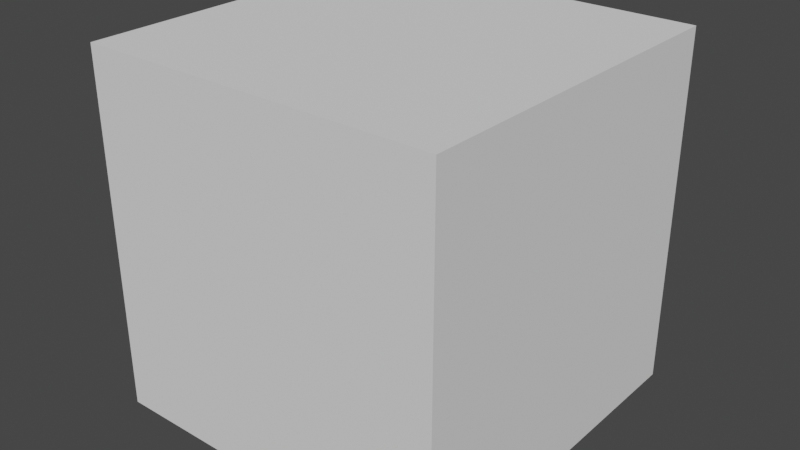 # Source: sword1.blend  (saved by Blender 2.80.75; exported with 4.5.12 LTS)
import bpy
from mathutils import Matrix  # noqa: F401  (used for matrix-valued properties, if any)

bpy.ops.wm.read_factory_settings(use_empty=True)
scene = bpy.context.scene
scene.name = 'Scene'

# ---- collections
col_collection = bpy.data.collections.new('Collection'); scene.collection.children.link(col_collection)

# ---- world
world_world = bpy.data.worlds.new('World'); scene.world = world_world
world_world.use_nodes = True; world_world.node_tree.nodes.clear()
_N = world_world.node_tree.nodes; _L = world_world.node_tree.links
n0 = _N.new('ShaderNodeOutputWorld'); n0.name = 'World Output'; n0.location = (300, 300)
n1 = _N.new('ShaderNodeBackground'); n1.name = 'Background'; n1.location = (10, 300)
n1.inputs[0].default_value = (0.05088, 0.05088, 0.05088, 1.0)
_L.new(n1.outputs[0], n0.inputs[0])
n0.is_active_output = True
world_world.color = (0.05088, 0.05088, 0.05088)
world_world.use_sun_shadow = False
world_world.sun_shadow_jitter_overblur = 0.0

# ---- meshes
me_cube_000 = bpy.data.meshes.new('Cube.000')
me_cube_000.from_pydata([(0.03134, -0.4164, -4.065e-05), (0.04355, 0.402, 0.0002867), (0.03534, 0.4174, -0.01202), (0.02039, -0.4041, -0.008417), (0.03534, 0.4178, 0.01185), (0.02084, -0.4035, 0.008612), (0.1378, 0.4626, -0.0006001), (0.02773, 0.4549, -0.01245), (0.02773, 0.4549, 0.01191), (0.03496, 0.6755, -0.01369), (0.03496, 0.6753, 0.01348), (0.02232, 0.6449, 0.0107), (0.02232, 0.6451, -0.01052), (0.122, 0.4563, 0.0004395), (0.1146, 0.4722, 0.006631), (0.114, 0.4721, -0.006174), (0.0, -0.4896, -2.615e-05), (-0.03134, -0.4164, -4.065e-05), (-0.04355, 0.402, 0.0002867), (-0.03534, 0.4174, -0.01202), (-0.02039, -0.4041, -0.008417), (-0.03534, 0.4178, 0.01185), (-0.02084, -0.4035, 0.008612), (0.0, 0.41, 0.02143), (0.0, -0.4259, 0.01626), (0.0, 0.4096, -0.02123), (0.0, -0.4253, -0.01582), (-0.1378, 0.4626, -0.0006001), (-0.02773, 0.4549, -0.01245), (-0.02773, 0.4549, 0.01191), (0.0, 0.4694, 0.01504), (0.0, 0.4694, -0.01511), (-0.03496, 0.6755, -0.01369), (-0.03496, 0.6753, 0.01348), (0.0, 0.708, 0.0187), (0.0, 0.7075, -0.01901), (-0.02232, 0.6449, 0.0107), (0.0, 0.6604, 0.008759), (0.0, 0.66, -0.009199), (-0.02232, 0.6451, -0.01052), (-0.122, 0.4563, 0.0004395), (-0.1146, 0.4722, 0.006631), (-0.114, 0.4721, -0.006174), (0.0, -0.4896, -2.615e-05), (0.0, -0.4896, -2.615e-05), (0.0, -0.4896, -2.615e-05), (0.0, -0.4896, -2.615e-05), (0.0, -0.4896, -2.615e-05), (0.0, -0.4896, -2.615e-05), (0.0, -0.4896, -2.615e-05), (0.03134, -0.4164, -4.065e-05), (0.03134, -0.4164, -4.065e-05), (0.03134, -0.4164, -4.065e-05), (0.0, -0.4259, 0.01626), (0.0, -0.4259, 0.01626), (0.0, -0.4259, 0.01626), (0.0, -0.4259, 0.01626), (0.0, -0.4259, 0.01626), (0.02084, -0.4035, 0.008612), (0.02084, -0.4035, 0.008612), (0.02084, -0.4035, 0.008612), (0.02084, -0.4035, 0.008612), (0.04355, 0.402, 0.0002867), (0.04355, 0.402, 0.0002867), (0.04355, 0.402, 0.0002867), (0.04355, 0.402, 0.0002867), (0.04355, 0.402, 0.0002867), (0.04355, 0.402, 0.0002867), (0.03534, 0.4178, 0.01185), (0.03534, 0.4178, 0.01185), (0.03534, 0.4178, 0.01185), (0.03534, 0.4178, 0.01185), (0.03534, 0.4178, 0.01185), (0.02039, -0.4041, -0.008417), (0.02039, -0.4041, -0.008417), (0.02039, -0.4041, -0.008417), (0.02039, -0.4041, -0.008417), (0.0, 0.4096, -0.02123), (0.0, 0.4096, -0.02123), (0.0, 0.4096, -0.02123), (0.0, 0.4096, -0.02123), (0.0, 0.4096, -0.02123), (0.03534, 0.4174, -0.01202), (0.03534, 0.4174, -0.01202), (0.03534, 0.4174, -0.01202), (0.03534, 0.4174, -0.01202), (0.03534, 0.4174, -0.01202), (0.0, 0.41, 0.02143), (0.0, 0.41, 0.02143), (0.0, 0.41, 0.02143), (0.0, 0.41, 0.02143), (0.0, 0.41, 0.02143), (0.0, -0.4253, -0.01582), (0.0, -0.4253, -0.01582), (0.0, -0.4253, -0.01582), (0.0, -0.4253, -0.01582), (0.0, -0.4253, -0.01582), (0.1146, 0.4722, 0.006631), (0.1146, 0.4722, 0.006631), (0.1146, 0.4722, 0.006631), (0.02773, 0.4549, 0.01191), (0.02773, 0.4549, 0.01191), (0.02773, 0.4549, 0.01191), (0.02773, 0.4549, 0.01191), (0.02773, 0.4549, 0.01191), (0.02773, 0.4549, 0.01191), (0.02773, 0.4549, 0.01191), (0.02773, 0.4549, 0.01191), (0.0, 0.4694, -0.01511), (0.0, 0.4694, -0.01511), (0.0, 0.4694, -0.01511), (0.0, 0.4694, -0.01511), (0.0, 0.4694, -0.01511), (0.02773, 0.4549, -0.01245), (0.02773, 0.4549, -0.01245), (0.02773, 0.4549, -0.01245), (0.02773, 0.4549, -0.01245), (0.02773, 0.4549, -0.01245), (0.0, 0.4694, 0.01504), (0.0, 0.4694, 0.01504), (0.0, 0.4694, 0.01504), (0.0, 0.4694, 0.01504), (0.0, 0.4694, 0.01504), (0.114, 0.4721, -0.006174), (0.114, 0.4721, -0.006174), (0.114, 0.4721, -0.006174), (0.114, 0.4721, -0.006174), (0.114, 0.4721, -0.006174), (0.114, 0.4721, -0.006174), (0.1378, 0.4626, -0.0006001), (0.1378, 0.4626, -0.0006001), (0.122, 0.4563, 0.0004395), (0.122, 0.4563, 0.0004395), (0.122, 0.4563, 0.0004395), (0.122, 0.4563, 0.0004395), (0.122, 0.4563, 0.0004395), (0.0, 0.7075, -0.01901), (0.0, 0.7075, -0.01901), (0.0, 0.7075, -0.01901), (0.0, 0.7075, -0.01901), (0.0, 0.7075, -0.01901), (0.03496, 0.6755, -0.01369), (0.03496, 0.6755, -0.01369), (0.03496, 0.6755, -0.01369), (0.03496, 0.6753, 0.01348), (0.03496, 0.6753, 0.01348), (0.03496, 0.6753, 0.01348), (0.0, 0.708, 0.0187), (0.0, 0.708, 0.0187), (0.0, 0.708, 0.0187), (0.0, 0.708, 0.0187), (0.0, 0.708, 0.0187), (0.0, 0.708, 0.0187), (0.0, 0.708, 0.0187), (0.02232, 0.6449, 0.0107), (0.02232, 0.6449, 0.0107), (0.02232, 0.6449, 0.0107), (0.02232, 0.6449, 0.0107), (0.02232, 0.6449, 0.0107), (0.0, 0.6604, 0.008759), (0.0, 0.6604, 0.008759), (0.0, 0.6604, 0.008759), (0.0, 0.66, -0.009199), (0.0, 0.66, -0.009199), (0.0, 0.66, -0.009199), (0.02232, 0.6451, -0.01052), (0.02232, 0.6451, -0.01052), (0.02232, 0.6451, -0.01052), (0.02232, 0.6451, -0.01052), (0.02232, 0.6451, -0.01052), (0.02232, 0.6451, -0.01052), (0.02232, 0.6451, -0.01052), (-0.03134, -0.4164, -4.065e-05), (-0.03134, -0.4164, -4.065e-05), (-0.03134, -0.4164, -4.065e-05), (-0.02084, -0.4035, 0.008612), (-0.02084, -0.4035, 0.008612), (-0.02084, -0.4035, 0.008612), (-0.02084, -0.4035, 0.008612), (-0.04355, 0.402, 0.0002867), (-0.04355, 0.402, 0.0002867), (-0.04355, 0.402, 0.0002867), (-0.04355, 0.402, 0.0002867), (-0.04355, 0.402, 0.0002867), (-0.04355, 0.402, 0.0002867), (-0.03534, 0.4178, 0.01185), (-0.03534, 0.4178, 0.01185), (-0.03534, 0.4178, 0.01185), (-0.03534, 0.4178, 0.01185), (-0.03534, 0.4178, 0.01185), (-0.02039, -0.4041, -0.008417), (-0.02039, -0.4041, -0.008417), (-0.02039, -0.4041, -0.008417), (-0.02039, -0.4041, -0.008417), (-0.03534, 0.4174, -0.01202), (-0.03534, 0.4174, -0.01202), (-0.03534, 0.4174, -0.01202), (-0.03534, 0.4174, -0.01202), (-0.03534, 0.4174, -0.01202), (-0.1146, 0.4722, 0.006631), (-0.1146, 0.4722, 0.006631), (-0.1146, 0.4722, 0.006631), (-0.02773, 0.4549, 0.01191), (-0.02773, 0.4549, 0.01191), (-0.02773, 0.4549, 0.01191), (-0.02773, 0.4549, 0.01191), (-0.02773, 0.4549, 0.01191), (-0.02773, 0.4549, 0.01191), (-0.02773, 0.4549, 0.01191), (-0.02773, 0.4549, 0.01191), (-0.02773, 0.4549, -0.01245), (-0.02773, 0.4549, -0.01245), (-0.02773, 0.4549, -0.01245), (-0.02773, 0.4549, -0.01245), (-0.02773, 0.4549, -0.01245), (-0.114, 0.4721, -0.006174), (-0.114, 0.4721, -0.006174), (-0.114, 0.4721, -0.006174), (-0.114, 0.4721, -0.006174), (-0.114, 0.4721, -0.006174), (-0.114, 0.4721, -0.006174), (-0.1378, 0.4626, -0.0006001), (-0.1378, 0.4626, -0.0006001), (-0.122, 0.4563, 0.0004395), (-0.122, 0.4563, 0.0004395), (-0.122, 0.4563, 0.0004395), (-0.122, 0.4563, 0.0004395), (-0.122, 0.4563, 0.0004395), (-0.03496, 0.6755, -0.01369), (-0.03496, 0.6755, -0.01369), (-0.03496, 0.6755, -0.01369), (-0.03496, 0.6753, 0.01348), (-0.03496, 0.6753, 0.01348), (-0.03496, 0.6753, 0.01348), (-0.02232, 0.6449, 0.0107), (-0.02232, 0.6449, 0.0107), (-0.02232, 0.6449, 0.0107), (-0.02232, 0.6449, 0.0107), (-0.02232, 0.6449, 0.0107), (-0.02232, 0.6451, -0.01052), (-0.02232, 0.6451, -0.01052), (-0.02232, 0.6451, -0.01052), (-0.02232, 0.6451, -0.01052), (-0.02232, 0.6451, -0.01052), (-0.02232, 0.6451, -0.01052), (-0.02232, 0.6451, -0.01052)], [], [(55, 69, 87), (63, 75, 83), (43, 73, 50), (60, 62, 68), (59, 47, 51), (70, 134, 102), (84, 114, 124), (88, 101, 118), (77, 116, 82), (156, 149, 160), (166, 136, 141), (129, 123, 98), (167, 145, 154), (148, 143, 138), (85, 93, 79), (104, 169, 155), (108, 165, 113), (119, 157, 159), (131, 125, 130), (99, 133, 6), (127, 100, 97), (186, 56, 89), (181, 190, 173), (192, 46, 172), (179, 177, 185), (175, 44, 54), (187, 204, 226), (216, 211, 196), (90, 206, 189), (213, 80, 194), (151, 236, 161), (242, 137, 162), (221, 200, 215), (232, 241, 234), (228, 152, 139), (197, 94, 191), (205, 239, 212), (243, 111, 210), (120, 235, 203), (223, 222, 217), (201, 27, 225), (202, 219, 199), (53, 58, 71), (64, 52, 76), (45, 92, 74), (5, 0, 67), (61, 57, 48), (72, 65, 132), (13, 14, 106), (135, 66, 126), (1, 86, 128), (91, 4, 105), (78, 109, 117), (11, 144, 147), (168, 164, 140), (12, 142, 146), (153, 10, 9), (2, 3, 96), (103, 115, 170), (110, 163, 171), (122, 107, 158), (15, 7, 8), (188, 22, 24), (180, 195, 20), (193, 95, 49), (184, 174, 176), (178, 17, 16), (208, 41, 40), (224, 182, 21), (19, 183, 218), (18, 227, 220), (23, 121, 207), (214, 112, 81), (150, 231, 238), (240, 230, 35), (233, 229, 39), (32, 33, 34), (198, 25, 26), (29, 36, 245), (244, 38, 31), (30, 37, 237), (209, 28, 42)])
_uv = me_cube_000.uv_layers.new(name='UVMap')
_uv.uv.foreach_set('vector', [0.625, 0.375, 0.375, 0.5, 0.375, 0.375, 0.375, 0.625, 0.625, 0.75, 0.375, 0.75, 0.75, 0.625, 0.625, 0.75, 0.625, 0.625, 0.625, 0.5, 0.375, 0.625, 0.375, 0.5, 0.625, 0.5, 0.75, 0.625, 0.625, 0.625, 0.375, 0.5, 0.375, 0.625, 0.375, 0.5, 0.375, 0.75, 0.375, 0.75, 0.375, 0.6533, 0.375, 0.375, 0.375, 0.5, 0.375, 0.375, 0.375, 0.875, 0.375, 0.75, 0.375, 0.75, 0.375, 0.5, 0.375, 0.375, 0.375, 0.375, 0.375, 0.75, 0.375, 0.875, 0.375, 0.75, 0.375, 0.625, 0.375, 0.6533, 0.375, 0.5971, 0.375, 0.75, 0.375, 0.5, 0.375, 0.5, 0.375, 0.375, 0.375, 0.75, 0.375, 0.875, 0.375, 0.75, 0.625, 0.875, 0.375, 0.875, 0.375, 0.5, 0.375, 0.75, 0.375, 0.5, 0.375, 0.875, 0.375, 0.75, 0.375, 0.75, 0.375, 0.375, 0.375, 0.5, 0.375, 0.375, 0.375, 0.625, 0.375, 0.6533, 0.375, 0.625, 0.375, 0.5971, 0.375, 0.625, 0.375, 0.625, 0.375, 0.6533, 0.375, 0.5, 0.375, 0.5971, 0.375, 0.5, 0.625, 0.375, 0.375, 0.375, 0.375, 0.625, 0.625, 0.75, 0.625, 0.625, 0.625, 0.75, 0.75, 0.625, 0.625, 0.625, 0.375, 0.625, 0.625, 0.5, 0.375, 0.5, 0.625, 0.5, 0.75, 0.625, 0.75, 0.5, 0.375, 0.5, 0.375, 0.5, 0.375, 0.625, 0.375, 0.6533, 0.375, 0.75, 0.375, 0.75, 0.375, 0.375, 0.375, 0.5, 0.375, 0.5, 0.375, 0.75, 0.375, 0.875, 0.375, 0.75, 0.375, 0.375, 0.375, 0.5, 0.375, 0.375, 0.375, 0.75, 0.375, 0.875, 0.375, 0.875, 0.375, 0.625, 0.375, 0.5971, 0.375, 0.6533, 0.375, 0.5, 0.375, 0.75, 0.375, 0.5, 0.375, 0.75, 0.375, 0.375, 0.375, 0.875, 0.375, 0.75, 0.625, 0.875, 0.625, 0.75, 0.375, 0.5, 0.375, 0.75, 0.375, 0.75, 0.375, 0.75, 0.375, 0.875, 0.375, 0.75, 0.375, 0.375, 0.375, 0.5, 0.375, 0.5, 0.375, 0.625, 0.375, 0.625, 0.375, 0.6533, 0.375, 0.5971, 0.375, 0.625, 0.375, 0.625, 0.375, 0.5, 0.375, 0.6533, 0.375, 0.5971, 0.625, 0.375, 0.625, 0.5, 0.375, 0.5, 0.375, 0.625, 0.625, 0.625, 0.625, 0.75, 0.75, 0.625, 0.75, 0.75, 0.625, 0.75, 0.625, 0.5, 0.625, 0.625, 0.375, 0.625, 0.625, 0.5, 0.75, 0.5, 0.75, 0.625, 0.375, 0.5, 0.375, 0.625, 0.375, 0.625, 0.375, 0.625, 0.375, 0.5971, 0.375, 0.5, 0.375, 0.625, 0.375, 0.625, 0.375, 0.6533, 0.375, 0.625, 0.375, 0.75, 0.375, 0.6533, 0.375, 0.375, 0.375, 0.5, 0.375, 0.5, 0.375, 0.875, 0.375, 0.875, 0.375, 0.75, 0.375, 0.5, 0.375, 0.5, 0.375, 0.375, 0.375, 0.75, 0.375, 0.875, 0.375, 0.875, 0.375, 0.75, 0.375, 0.75, 0.375, 0.5, 0.375, 0.375, 0.375, 0.5, 0.375, 0.75, 0.375, 0.75, 0.625, 0.75, 0.625, 0.875, 0.375, 0.5, 0.375, 0.75, 0.375, 0.75, 0.375, 0.875, 0.375, 0.875, 0.375, 0.75, 0.375, 0.375, 0.375, 0.5, 0.375, 0.5, 0.375, 0.6533, 0.375, 0.75, 0.375, 0.5, 0.375, 0.5, 0.625, 0.5, 0.625, 0.375, 0.375, 0.625, 0.375, 0.75, 0.625, 0.75, 0.625, 0.75, 0.75, 0.75, 0.75, 0.625, 0.375, 0.625, 0.625, 0.625, 0.625, 0.5, 0.625, 0.5, 0.625, 0.625, 0.75, 0.625, 0.375, 0.5, 0.375, 0.5971, 0.375, 0.625, 0.375, 0.625, 0.375, 0.625, 0.375, 0.5, 0.375, 0.75, 0.375, 0.625, 0.375, 0.6533, 0.375, 0.625, 0.375, 0.625, 0.375, 0.6533, 0.375, 0.375, 0.375, 0.375, 0.375, 0.5, 0.375, 0.75, 0.375, 0.875, 0.375, 0.875, 0.375, 0.375, 0.375, 0.5, 0.375, 0.5, 0.375, 0.75, 0.375, 0.75, 0.375, 0.875, 0.375, 0.5, 0.375, 0.75, 0.375, 0.75, 0.375, 0.75, 0.375, 0.5, 0.375, 0.375, 0.375, 0.75, 0.375, 0.875, 0.625, 0.875, 0.375, 0.5, 0.375, 0.5, 0.375, 0.75, 0.375, 0.75, 0.375, 0.875, 0.375, 0.875, 0.375, 0.375, 0.375, 0.375, 0.375, 0.5, 0.375, 0.5, 0.375, 0.75, 0.375, 0.6533])
_ca = me_cube_000.color_attributes.new('Col', 'BYTE_COLOR', 'CORNER')
_ca.data.foreach_set('color', [1.0, 0.8228, 0.7835, 1.0, 0.7305, 0.5972, 0.5711, 1.0, 0.5089, 0.4179, 0.3968, 1.0, 0.7305, 0.5972, 0.5711, 1.0, 1.0, 0.8228, 0.7835, 1.0, 0.7305, 0.5972, 0.5711, 1.0, 1.0, 0.8228, 0.7835, 1.0, 1.0, 0.8228, 0.7835, 1.0, 1.0, 0.8228, 0.7835, 1.0, 1.0, 0.8228, 0.7835, 1.0, 0.7305, 0.5972, 0.5711, 1.0, 0.7305, 0.5972, 0.5711, 1.0, 1.0, 0.8228, 0.7835, 1.0, 1.0, 0.8228, 0.7835, 1.0, 1.0, 0.8228, 0.7835, 1.0, 0.3564, 0.2195, 0.1779, 1.0, 0.07421, 0.04519, 0.03434, 1.0, 0.3564, 0.2195, 0.1779, 1.0, 0.3564, 0.2195, 0.1779, 1.0, 0.3564, 0.2195, 0.1779, 1.0, 0.07421, 0.04519, 0.03434, 1.0, 0.3564, 0.2195, 0.1779, 1.0, 0.3564, 0.2195, 0.1779, 1.0, 0.3564, 0.2195, 0.1779, 1.0, 0.3564, 0.2195, 0.1779, 1.0, 0.3564, 0.2195, 0.1779, 1.0, 0.3564, 0.2195, 0.1779, 1.0, 0.7305, 0.5972, 0.5711, 1.0, 0.1878, 0.1559, 0.15, 1.0, 0.7305, 0.5972, 0.5711, 1.0, 0.7305, 0.5972, 0.5711, 1.0, 0.1878, 0.1559, 0.15, 1.0, 0.1878, 0.1559, 0.15, 1.0, 0.07421, 0.04519, 0.03434, 1.0, 0.07421, 0.04519, 0.03434, 1.0, 0.07421, 0.04519, 0.03434, 1.0, 0.7305, 0.5972, 0.5711, 1.0, 0.1878, 0.1559, 0.15, 1.0, 0.7305, 0.5972, 0.5711, 1.0, 0.1878, 0.1559, 0.15, 1.0, 0.1878, 0.1559, 0.15, 1.0, 0.1878, 0.1559, 0.15, 1.0, 0.7305, 0.5972, 0.5711, 1.0, 1.0, 0.8228, 0.7835, 1.0, 0.5089, 0.4179, 0.3968, 1.0, 0.1714, 0.07421, 0.05781, 1.0, 0.07421, 0.04519, 0.03434, 1.0, 0.07421, 0.04519, 0.03434, 1.0, 0.1714, 0.07421, 0.05781, 1.0, 0.07421, 0.04519, 0.03434, 1.0, 0.1714, 0.07421, 0.05781, 1.0, 0.1714, 0.07421, 0.05781, 1.0, 0.07421, 0.04519, 0.03434, 1.0, 0.1714, 0.07421, 0.05781, 1.0, 0.07421, 0.04519, 0.03434, 1.0, 0.07421, 0.04519, 0.03434, 1.0, 0.07421, 0.04519, 0.03434, 1.0, 0.07421, 0.04519, 0.03434, 1.0, 0.07421, 0.04519, 0.03434, 1.0, 0.07421, 0.04519, 0.03434, 1.0, 0.07421, 0.04519, 0.03434, 1.0, 0.3564, 0.2195, 0.1779, 1.0, 0.07421, 0.04519, 0.03434, 1.0, 0.7305, 0.5972, 0.5711, 1.0, 1.0, 0.8228, 0.7835, 1.0, 0.5089, 0.4179, 0.3968, 1.0, 0.7305, 0.5972, 0.5711, 1.0, 1.0, 0.8228, 0.7835, 1.0, 1.0, 0.8228, 0.7835, 1.0, 1.0, 0.8228, 0.7835, 1.0, 1.0, 0.8228, 0.7835, 1.0, 1.0, 0.8228, 0.7835, 1.0, 0.7305, 0.5972, 0.5711, 1.0, 1.0, 0.8228, 0.7835, 1.0, 0.7305, 0.5972, 0.5711, 1.0, 1.0, 0.8228, 0.7835, 1.0, 1.0, 0.8228, 0.7835, 1.0, 1.0, 0.8228, 0.7835, 1.0, 0.3564, 0.2195, 0.1779, 1.0, 0.3564, 0.2195, 0.1779, 1.0, 0.07421, 0.04519, 0.03434, 1.0, 0.07421, 0.04519, 0.03434, 1.0, 0.3564, 0.2195, 0.1779, 1.0, 0.3564, 0.2195, 0.1779, 1.0, 0.3564, 0.2195, 0.1779, 1.0, 0.3564, 0.2195, 0.1779, 1.0, 0.3564, 0.2195, 0.1779, 1.0, 0.3564, 0.2195, 0.1779, 1.0, 0.3564, 0.2195, 0.1779, 1.0, 0.3564, 0.2195, 0.1779, 1.0, 0.1878, 0.1559, 0.15, 1.0, 0.7305, 0.5972, 0.5711, 1.0, 0.7305, 0.5972, 0.5711, 1.0, 0.7305, 0.5972, 0.5711, 1.0, 0.1878, 0.1559, 0.15, 1.0, 0.7305, 0.5972, 0.5711, 1.0, 0.07421, 0.04519, 0.03434, 1.0, 0.07421, 0.04519, 0.03434, 1.0, 0.07421, 0.04519, 0.03434, 1.0, 0.1878, 0.1559, 0.15, 1.0, 0.7305, 0.5972, 0.5711, 1.0, 0.7305, 0.5972, 0.5711, 1.0, 0.1878, 0.1559, 0.15, 1.0, 0.1878, 0.1559, 0.15, 1.0, 0.1878, 0.1559, 0.15, 1.0, 0.7305, 0.5972, 0.5711, 1.0, 1.0, 0.8228, 0.7835, 1.0, 1.0, 0.8228, 0.7835, 1.0, 0.1714, 0.07421, 0.05781, 1.0, 0.07421, 0.04519, 0.03434, 1.0, 0.1714, 0.07421, 0.05781, 1.0, 0.07421, 0.04519, 0.03434, 1.0, 0.1714, 0.07421, 0.05781, 1.0, 0.1714, 0.07421, 0.05781, 1.0, 0.1714, 0.07421, 0.05781, 1.0, 0.07421, 0.04519, 0.03434, 1.0, 0.1714, 0.07421, 0.05781, 1.0, 0.07421, 0.04519, 0.03434, 1.0, 0.07421, 0.04519, 0.03434, 1.0, 0.07421, 0.04519, 0.03434, 1.0, 0.07421, 0.04519, 0.03434, 1.0, 0.07421, 0.04519, 0.03434, 1.0, 0.07421, 0.04519, 0.03434, 1.0, 0.3564, 0.2195, 0.1779, 1.0, 0.07421, 0.04519, 0.03434, 1.0, 0.07421, 0.04519, 0.03434, 1.0, 1.0, 0.8228, 0.7835, 1.0, 1.0, 0.8228, 0.7835, 1.0, 0.7305, 0.5972, 0.5711, 1.0, 0.7305, 0.5972, 0.5711, 1.0, 1.0, 0.8228, 0.7835, 1.0, 1.0, 0.8228, 0.7835, 1.0, 1.0, 0.8228, 0.7835, 1.0, 1.0, 0.8228, 0.7835, 1.0, 1.0, 0.8228, 0.7835, 1.0, 1.0, 0.8228, 0.7835, 1.0, 1.0, 0.8228, 0.7835, 1.0, 0.7305, 0.5972, 0.5711, 1.0, 1.0, 0.8228, 0.7835, 1.0, 1.0, 0.8228, 0.7835, 1.0, 1.0, 0.8228, 0.7835, 1.0, 0.3564, 0.2195, 0.1779, 1.0, 0.07421, 0.04519, 0.03434, 1.0, 0.07421, 0.04519, 0.03434, 1.0, 0.07421, 0.04519, 0.03434, 1.0, 0.07421, 0.04519, 0.03434, 1.0, 0.3564, 0.2195, 0.1779, 1.0, 0.07421, 0.04519, 0.03434, 1.0, 0.07421, 0.04519, 0.03434, 1.0, 0.07421, 0.04519, 0.03434, 1.0, 0.07421, 0.04519, 0.03434, 1.0, 0.3564, 0.2195, 0.1779, 1.0, 0.07421, 0.04519, 0.03434, 1.0, 0.3564, 0.2195, 0.1779, 1.0, 0.3564, 0.2195, 0.1779, 1.0, 0.3564, 0.2195, 0.1779, 1.0, 0.3564, 0.2195, 0.1779, 1.0, 0.3564, 0.2195, 0.1779, 1.0, 0.3564, 0.2195, 0.1779, 1.0, 0.7305, 0.5972, 0.5711, 1.0, 0.1878, 0.1559, 0.15, 1.0, 0.1878, 0.1559, 0.15, 1.0, 0.7305, 0.5972, 0.5711, 1.0, 0.7305, 0.5972, 0.5711, 1.0, 0.1878, 0.1559, 0.15, 1.0, 0.7305, 0.5972, 0.5711, 1.0, 0.1878, 0.1559, 0.15, 1.0, 0.1878, 0.1559, 0.15, 1.0, 0.1878, 0.1559, 0.15, 1.0, 0.1878, 0.1559, 0.15, 1.0, 0.1878, 0.1559, 0.15, 1.0, 0.7305, 0.5972, 0.5711, 1.0, 1.0, 0.8228, 0.7835, 1.0, 1.0, 0.8228, 0.7835, 1.0, 0.1714, 0.07421, 0.05781, 1.0, 0.1714, 0.07421, 0.05781, 1.0, 0.07421, 0.04519, 0.03434, 1.0, 0.1714, 0.07421, 0.05781, 1.0, 0.07421, 0.04519, 0.03434, 1.0, 0.07421, 0.04519, 0.03434, 1.0, 0.1714, 0.07421, 0.05781, 1.0, 0.1714, 0.07421, 0.05781, 1.0, 0.07421, 0.04519, 0.03434, 1.0, 0.07421, 0.04519, 0.03434, 1.0, 0.3564, 0.2195, 0.1779, 1.0, 0.3564, 0.2195, 0.1779, 1.0, 0.7305, 0.5972, 0.5711, 1.0, 1.0, 0.8228, 0.7835, 1.0, 1.0, 0.8228, 0.7835, 1.0, 0.7305, 0.5972, 0.5711, 1.0, 0.7305, 0.5972, 0.5711, 1.0, 1.0, 0.8228, 0.7835, 1.0, 1.0, 0.8228, 0.7835, 1.0, 1.0, 0.8228, 0.7835, 1.0, 1.0, 0.8228, 0.7835, 1.0, 0.7305, 0.5972, 0.5711, 1.0, 1.0, 0.8228, 0.7835, 1.0, 1.0, 0.8228, 0.7835, 1.0, 1.0, 0.8228, 0.7835, 1.0, 1.0, 0.8228, 0.7835, 1.0, 1.0, 0.8228, 0.7835, 1.0, 0.3564, 0.2195, 0.1779, 1.0, 0.07421, 0.04519, 0.03434, 1.0, 0.07421, 0.04519, 0.03434, 1.0, 0.07421, 0.04519, 0.03434, 1.0, 0.07421, 0.04519, 0.03434, 1.0, 0.3564, 0.2195, 0.1779, 1.0, 0.3564, 0.2195, 0.1779, 1.0, 0.07421, 0.04519, 0.03434, 1.0, 0.07421, 0.04519, 0.03434, 1.0, 0.07421, 0.04519, 0.03434, 1.0, 0.07421, 0.04519, 0.03434, 1.0, 0.07421, 0.04519, 0.03434, 1.0, 0.3564, 0.2195, 0.1779, 1.0, 0.3564, 0.2195, 0.1779, 1.0, 0.3564, 0.2195, 0.1779, 1.0, 0.3564, 0.2195, 0.1779, 1.0, 0.3564, 0.2195, 0.1779, 1.0, 0.3564, 0.2195, 0.1779, 1.0, 0.1878, 0.1559, 0.15, 1.0, 0.1878, 0.1559, 0.15, 1.0, 0.7305, 0.5972, 0.5711, 1.0, 0.7305, 0.5972, 0.5711, 1.0, 0.1878, 0.1559, 0.15, 1.0, 0.1878, 0.1559, 0.15, 1.0, 0.1878, 0.1559, 0.15, 1.0, 0.1878, 0.1559, 0.15, 1.0, 0.7305, 0.5972, 0.5711, 1.0, 0.1878, 0.1559, 0.15, 1.0, 0.1878, 0.1559, 0.15, 1.0, 0.1878, 0.1559, 0.15, 1.0, 0.7305, 0.5972, 0.5711, 1.0, 0.5089, 0.4179, 0.3968, 1.0, 1.0, 0.8228, 0.7835, 1.0, 0.1714, 0.07421, 0.05781, 1.0, 0.07421, 0.04519, 0.03434, 1.0, 0.07421, 0.04519, 0.03434, 1.0, 0.07421, 0.04519, 0.03434, 1.0, 0.07421, 0.04519, 0.03434, 1.0, 0.1714, 0.07421, 0.05781, 1.0, 0.1714, 0.07421, 0.05781, 1.0, 0.1714, 0.07421, 0.05781, 1.0, 0.07421, 0.04519, 0.03434, 1.0, 0.3564, 0.2195, 0.1779, 1.0, 0.3564, 0.2195, 0.1779, 1.0, 0.07421, 0.04519, 0.03434, 1.0])
me_cube_000.use_remesh_preserve_volume = False
me_cube_000.use_remesh_preserve_attributes = False
me_cube_000.use_mirror_vertex_groups = False
me_cube_000.use_paint_bone_selection = False
me_cube_000.use_paint_mask = True
me_cube_000.update()
me_cube_001 = bpy.data.meshes.new('Cube.001')
me_cube_001.from_pydata([(-1.0, -1.0, -1.0), (-1.0, -1.0, 1.0), (-1.0, 1.0, -1.0), (-1.0, 1.0, 1.0), (1.0, -1.0, -1.0), (1.0, -1.0, 1.0), (1.0, 1.0, -1.0), (1.0, 1.0, 1.0)], [], [(0, 1, 3, 2), (2, 3, 7, 6), (6, 7, 5, 4), (4, 5, 1, 0), (2, 6, 4, 0), (7, 3, 1, 5)])
_uv = me_cube_001.uv_layers.new(name='UVMap')
_uv.uv.foreach_set('vector', [0.375, 0.0, 0.625, 0.0, 0.625, 0.25, 0.375, 0.25, 0.375, 0.25, 0.625, 0.25, 0.625, 0.5, 0.375, 0.5, 0.375, 0.5, 0.625, 0.5, 0.625, 0.75, 0.375, 0.75, 0.375, 0.75, 0.625, 0.75, 0.625, 1.0, 0.375, 1.0, 0.125, 0.5, 0.375, 0.5, 0.375, 0.75, 0.125, 0.75, 0.625, 0.5, 0.875, 0.5, 0.875, 0.75, 0.625, 0.75])
me_cube_001.use_remesh_preserve_volume = False
me_cube_001.use_remesh_preserve_attributes = False
me_cube_001.use_mirror_vertex_groups = False
me_cube_001.update()
me_cube_002 = bpy.data.meshes.new('Cube.002')
me_cube_002.from_pydata([(0.0, -0.002548, 1.127), (0.6269, -0.003961, 0.9587), (0.871, 0.02793, -0.9255), (0.7069, -1.171, -0.961), (0.4078, -0.8198, 0.9303), (0.7069, 1.155, -0.9619), (0.4169, 0.8389, 0.9289), (0.0, 2.087, -0.9439), (0.0, 1.584, 0.9805), (0.0, -2.067, -0.943), (0.0, -1.541, 0.9791), (2.756, -0.05846, -1.065), (0.5547, -1.213, -1.047), (0.5547, 1.16, -1.047), (0.0, 1.465, -1.081), (0.0, -1.472, -1.081), (0.6991, -1.334, -1.555), (0.6991, 1.313, -1.555), (0.0, 1.821, -1.63), (0.0, -1.852, -1.629), (0.4464, 1.042, -1.485), (0.0, 0.8532, -1.52), (0.0, -0.8961, -1.519), (0.4464, -1.025, -1.485), (2.441, 0.04281, -1.05), (2.292, 0.6459, -1.087), (2.28, -0.6014, -1.087)], [], [(7, 8, 6, 5), (2, 1, 4, 3), (1, 0, 10, 4), (5, 6, 1, 2), (6, 8, 0, 1), (5, 2, 24, 25, 13), (2, 3, 12, 26, 24), (7, 5, 13, 14), (3, 9, 15, 12), (21, 20, 17, 18), (23, 22, 19, 16), (11, 26, 25), (20, 23, 16, 17), (19, 18, 17, 16), (3, 4, 10, 9), (13, 12, 23, 20), (12, 15, 22, 23), (14, 13, 20, 21), (24, 26, 11), (25, 24, 11), (25, 26, 12, 13)])
_uv = me_cube_002.uv_layers.new(name='UVMap')
_uv.uv.foreach_set('vector', [0.375, 0.375, 0.625, 0.375, 0.625, 0.5, 0.375, 0.5, 0.375, 0.625, 0.625, 0.625, 0.625, 0.75, 0.375, 0.75, 0.625, 0.625, 0.75, 0.625, 0.75, 0.75, 0.625, 0.75, 0.375, 0.5, 0.625, 0.5, 0.625, 0.625, 0.375, 0.625, 0.625, 0.5, 0.75, 0.5, 0.75, 0.625, 0.625, 0.625, 0.375, 0.5, 0.375, 0.625, 0.375, 0.625, 0.375, 0.5971, 0.375, 0.5, 0.375, 0.625, 0.375, 0.75, 0.375, 0.75, 0.375, 0.6533, 0.375, 0.625, 0.375, 0.375, 0.375, 0.5, 0.375, 0.5, 0.375, 0.375, 0.375, 0.75, 0.375, 0.875, 0.375, 0.875, 0.375, 0.75, 0.375, 0.375, 0.375, 0.5, 0.375, 0.5, 0.375, 0.375, 0.375, 0.75, 0.375, 0.875, 0.375, 0.875, 0.375, 0.75, 0.375, 0.625, 0.375, 0.6533, 0.375, 0.5971, 0.375, 0.5, 0.375, 0.75, 0.375, 0.75, 0.375, 0.5, 0.375, 0.875, 0.375, 0.375, 0.375, 0.5, 0.375, 0.75, 0.375, 0.75, 0.625, 0.75, 0.625, 0.875, 0.375, 0.875, 0.375, 0.5, 0.375, 0.75, 0.375, 0.75, 0.375, 0.5, 0.375, 0.75, 0.375, 0.875, 0.375, 0.875, 0.375, 0.75, 0.375, 0.375, 0.375, 0.5, 0.375, 0.5, 0.375, 0.375, 0.375, 0.625, 0.375, 0.6533, 0.375, 0.625, 0.375, 0.5971, 0.375, 0.625, 0.375, 0.625, 0.375, 0.5971, 0.375, 0.6533, 0.375, 0.75, 0.375, 0.5])
_ca = me_cube_002.color_attributes.new('Col', 'BYTE_COLOR', 'CORNER')
_ca.data.foreach_set('color', [0.5089, 0.4179, 0.3968, 1.0, 1.0, 0.8228, 0.7835, 1.0, 1.0, 0.8228, 0.7835, 1.0, 0.7305, 0.5972, 0.5711, 1.0, 0.7305, 0.5972, 0.5711, 1.0, 1.0, 0.8228, 0.7835, 1.0, 1.0, 0.8228, 0.7835, 1.0, 0.7305, 0.5972, 0.5711, 1.0, 1.0, 0.8228, 0.7835, 1.0, 1.0, 0.8228, 0.7835, 1.0, 1.0, 0.8228, 0.7835, 1.0, 1.0, 0.8228, 0.7835, 1.0, 0.7305, 0.5972, 0.5711, 1.0, 1.0, 0.8228, 0.7835, 1.0, 1.0, 0.8228, 0.7835, 1.0, 0.7305, 0.5972, 0.5711, 1.0, 1.0, 0.8228, 0.7835, 1.0, 1.0, 0.8228, 0.7835, 1.0, 1.0, 0.8228, 0.7835, 1.0, 1.0, 0.8228, 0.7835, 1.0, 0.3564, 0.2195, 0.1779, 1.0, 0.07421, 0.04519, 0.03434, 1.0, 0.07421, 0.04519, 0.03434, 1.0, 0.07421, 0.04519, 0.03434, 1.0, 0.3564, 0.2195, 0.1779, 1.0, 0.07421, 0.04519, 0.03434, 1.0, 0.3564, 0.2195, 0.1779, 1.0, 0.3564, 0.2195, 0.1779, 1.0, 0.07421, 0.04519, 0.03434, 1.0, 0.07421, 0.04519, 0.03434, 1.0, 0.3564, 0.2195, 0.1779, 1.0, 0.3564, 0.2195, 0.1779, 1.0, 0.3564, 0.2195, 0.1779, 1.0, 0.3564, 0.2195, 0.1779, 1.0, 0.3564, 0.2195, 0.1779, 1.0, 0.3564, 0.2195, 0.1779, 1.0, 0.3564, 0.2195, 0.1779, 1.0, 0.3564, 0.2195, 0.1779, 1.0, 0.7305, 0.5972, 0.5711, 1.0, 0.7305, 0.5972, 0.5711, 1.0, 0.1878, 0.1559, 0.15, 1.0, 0.1878, 0.1559, 0.15, 1.0, 0.7305, 0.5972, 0.5711, 1.0, 0.7305, 0.5972, 0.5711, 1.0, 0.1878, 0.1559, 0.15, 1.0, 0.1878, 0.1559, 0.15, 1.0, 0.07421, 0.04519, 0.03434, 1.0, 0.07421, 0.04519, 0.03434, 1.0, 0.07421, 0.04519, 0.03434, 1.0, 0.7305, 0.5972, 0.5711, 1.0, 0.7305, 0.5972, 0.5711, 1.0, 0.1878, 0.1559, 0.15, 1.0, 0.1878, 0.1559, 0.15, 1.0, 0.1878, 0.1559, 0.15, 1.0, 0.1878, 0.1559, 0.15, 1.0, 0.1878, 0.1559, 0.15, 1.0, 0.1878, 0.1559, 0.15, 1.0, 0.7305, 0.5972, 0.5711, 1.0, 1.0, 0.8228, 0.7835, 1.0, 1.0, 0.8228, 0.7835, 1.0, 0.5089, 0.4179, 0.3968, 1.0, 0.1714, 0.07421, 0.05781, 1.0, 0.1714, 0.07421, 0.05781, 1.0, 0.07421, 0.04519, 0.03434, 1.0, 0.07421, 0.04519, 0.03434, 1.0, 0.1714, 0.07421, 0.05781, 1.0, 0.1714, 0.07421, 0.05781, 1.0, 0.07421, 0.04519, 0.03434, 1.0, 0.07421, 0.04519, 0.03434, 1.0, 0.1714, 0.07421, 0.05781, 1.0, 0.1714, 0.07421, 0.05781, 1.0, 0.07421, 0.04519, 0.03434, 1.0, 0.1714, 0.07421, 0.05781, 1.0, 0.07421, 0.04519, 0.03434, 1.0, 0.07421, 0.04519, 0.03434, 1.0, 0.07421, 0.04519, 0.03434, 1.0, 0.07421, 0.04519, 0.03434, 1.0, 0.07421, 0.04519, 0.03434, 1.0, 0.07421, 0.04519, 0.03434, 1.0, 0.07421, 0.04519, 0.03434, 1.0, 0.07421, 0.04519, 0.03434, 1.0, 0.3564, 0.2195, 0.1779, 1.0, 0.3564, 0.2195, 0.1779, 1.0])
me_cube_002.use_remesh_preserve_volume = False
me_cube_002.use_remesh_preserve_attributes = False
me_cube_002.use_mirror_vertex_groups = False
me_cube_002.use_paint_bone_selection = False
me_cube_002.use_paint_mask = True
me_cube_002.update()

# ---- objects
ob_finished = bpy.data.objects.new('Finished', me_cube_000)
ob_cube = bpy.data.objects.new('Cube', me_cube_001)
ob_cube_001 = bpy.data.objects.new('Cube.001', me_cube_002)

# ---- transforms, parenting, visibility, modifiers, constraints
ob_finished.location = (0.0, 0.0, 0.0)
ob_finished.lineart.crease_threshold = 0.0
ob_cube.location = (0.0, 0.0, 0.0)
ob_cube.lineart.crease_threshold = 0.0
ob_cube_001.location = (0.0, 0.0, 0.0)
ob_cube_001.scale = (0.05, 0.01027, 0.4343)
ob_cube_001.lineart.crease_threshold = 0.0
_m = ob_cube_001.modifiers.new('Mirror', 'MIRROR')
_m.use_clip = True

# ---- collection membership
scene.collection.objects.link(ob_finished)
col_collection.objects.link(ob_cube)
col_collection.objects.link(ob_cube_001)

# ---- scene / render settings (as saved in the file)
scene.frame_start = 1; scene.frame_end = 250; scene.frame_set(1)
scene.render.engine = 'BLENDER_EEVEE_NEXT'
scene.cycles.use_denoising = False
scene.cycles.samples = 128
scene.cycles.sampling_pattern = 'TABULATED_SOBOL'
scene.cycles.use_adaptive_sampling = False
scene.cycles.use_light_tree = False
scene.view_settings.view_transform = 'Filmic'
bpy.context.view_layer.update()

# ---- added for rendering (the .blend has no active camera and no usable light): camera, sun
cam_auto = bpy.data.cameras.new('AutoCamera')
cam_auto.lens = 50.0
cam_auto.sensor_width = 36.0
cam_auto.clip_end = 1000.0
ob_auto_camera = bpy.data.objects.new('AutoCamera', cam_auto)
scene.collection.objects.link(ob_auto_camera)
ob_auto_camera.location = (3.20507, -3.84609, 2.56406)
ob_auto_camera.rotation_euler = (1.09748, -7.21219e-08, 0.694738)
scene.camera = ob_auto_camera
light_auto_sun = bpy.data.lights.new('AutoSun', 'SUN')
light_auto_sun.energy = 3.0
light_auto_sun.angle = 0.0523599
ob_auto_sun = bpy.data.objects.new('AutoSun', light_auto_sun)
scene.collection.objects.link(ob_auto_sun)
ob_auto_sun.rotation_euler = (0.872665, 0.174533, 0.523599)
bpy.context.view_layer.update()
